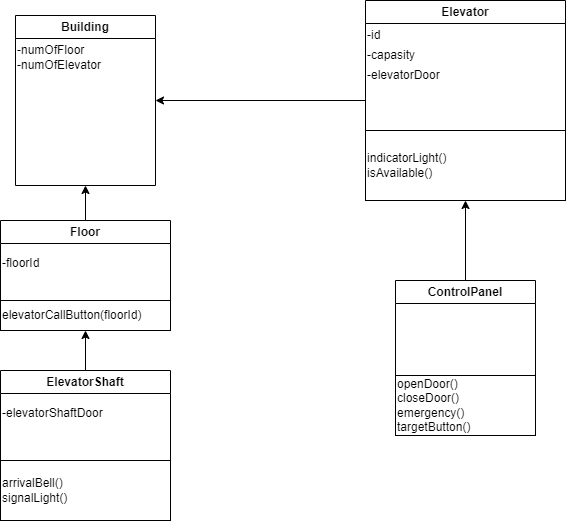

The diagram above was exported from draw.io. Its source (the exported page's mxGraphModel, read from the mxfile embedded in the PNG):
<mxGraphModel dx="1050" dy="542" grid="1" gridSize="10" guides="1" tooltips="1" connect="1" arrows="1" fold="1" page="1" pageScale="1" pageWidth="827" pageHeight="1169" background="#ffffff" math="0" shadow="0">
  <root>
    <mxCell id="0" />
    <mxCell id="1" parent="0" />
    <mxCell id="-p1GmpX1Lonb0VeJ4Whc-1" value="Building" style="swimlane;whiteSpace=wrap;html=1;labelBackgroundColor=#FFFFFF;startSize=23;" parent="1" vertex="1">
      <mxGeometry x="110" y="35" width="140" height="170" as="geometry" />
    </mxCell>
    <mxCell id="-p1GmpX1Lonb0VeJ4Whc-2" value="-numOfFloor" style="text;html=1;align=left;verticalAlign=middle;resizable=0;points=[];autosize=1;strokeColor=none;fillColor=none;" parent="-p1GmpX1Lonb0VeJ4Whc-1" vertex="1">
      <mxGeometry y="20" width="90" height="30" as="geometry" />
    </mxCell>
    <mxCell id="-p1GmpX1Lonb0VeJ4Whc-4" value="-numOfElevator" style="text;html=1;align=left;verticalAlign=middle;resizable=0;points=[];autosize=1;strokeColor=none;fillColor=none;" parent="-p1GmpX1Lonb0VeJ4Whc-1" vertex="1">
      <mxGeometry y="35" width="110" height="30" as="geometry" />
    </mxCell>
    <mxCell id="50HOZinEAB_sLhnSF9vQ-9" style="edgeStyle=orthogonalEdgeStyle;rounded=0;orthogonalLoop=1;jettySize=auto;html=1;exitX=0;exitY=0.5;exitDx=0;exitDy=0;entryX=1;entryY=0.5;entryDx=0;entryDy=0;" edge="1" parent="1" source="-p1GmpX1Lonb0VeJ4Whc-5" target="-p1GmpX1Lonb0VeJ4Whc-1">
      <mxGeometry relative="1" as="geometry" />
    </mxCell>
    <mxCell id="-p1GmpX1Lonb0VeJ4Whc-5" value="Elevator" style="swimlane;whiteSpace=wrap;html=1;noLabel=0;portConstraintRotation=0;backgroundOutline=0;autosize=0;fixedWidth=0;labelBackgroundColor=default;" parent="1" vertex="1">
      <mxGeometry x="460" y="20" width="200" height="200" as="geometry" />
    </mxCell>
    <mxCell id="-p1GmpX1Lonb0VeJ4Whc-6" value="-id" style="text;html=1;align=left;verticalAlign=middle;resizable=0;points=[];autosize=1;strokeColor=none;fillColor=none;" parent="-p1GmpX1Lonb0VeJ4Whc-5" vertex="1">
      <mxGeometry y="20" width="40" height="30" as="geometry" />
    </mxCell>
    <mxCell id="-p1GmpX1Lonb0VeJ4Whc-7" value="-capasity" style="text;html=1;align=left;verticalAlign=middle;resizable=0;points=[];autosize=1;strokeColor=none;fillColor=none;" parent="-p1GmpX1Lonb0VeJ4Whc-5" vertex="1">
      <mxGeometry y="40" width="70" height="30" as="geometry" />
    </mxCell>
    <mxCell id="Zq05bmK1eZKCuYMA-wdB-5" value="indicatorLight()&lt;br&gt;isAvailable()" style="rounded=0;whiteSpace=wrap;html=1;noLabel=0;backgroundOutline=0;align=left;labelBackgroundColor=default;" parent="-p1GmpX1Lonb0VeJ4Whc-5" vertex="1">
      <mxGeometry y="130" width="200" height="70" as="geometry" />
    </mxCell>
    <mxCell id="50HOZinEAB_sLhnSF9vQ-1" value="-elevatorDoor" style="text;html=1;align=left;verticalAlign=middle;resizable=0;points=[];autosize=1;strokeColor=none;fillColor=none;" vertex="1" parent="-p1GmpX1Lonb0VeJ4Whc-5">
      <mxGeometry y="60" width="100" height="30" as="geometry" />
    </mxCell>
    <mxCell id="50HOZinEAB_sLhnSF9vQ-10" style="edgeStyle=orthogonalEdgeStyle;rounded=0;orthogonalLoop=1;jettySize=auto;html=1;exitX=0.5;exitY=0;exitDx=0;exitDy=0;entryX=0.5;entryY=1;entryDx=0;entryDy=0;" edge="1" parent="1" source="-p1GmpX1Lonb0VeJ4Whc-9" target="Zq05bmK1eZKCuYMA-wdB-5">
      <mxGeometry relative="1" as="geometry" />
    </mxCell>
    <mxCell id="-p1GmpX1Lonb0VeJ4Whc-9" value="ControlPanel" style="swimlane;whiteSpace=wrap;html=1;labelBackgroundColor=#FFFFFF;separatorColor=none;backgroundOutline=1;labelBorderColor=none;" parent="1" vertex="1">
      <mxGeometry x="490" y="300" width="140" height="155" as="geometry" />
    </mxCell>
    <mxCell id="50HOZinEAB_sLhnSF9vQ-2" value="openDoor()&lt;br&gt;closeDoor()&lt;br&gt;emergency()&lt;br&gt;targetButton()" style="rounded=0;whiteSpace=wrap;html=1;align=left;" vertex="1" parent="-p1GmpX1Lonb0VeJ4Whc-9">
      <mxGeometry y="95" width="140" height="60" as="geometry" />
    </mxCell>
    <mxCell id="Zq05bmK1eZKCuYMA-wdB-16" style="edgeStyle=orthogonalEdgeStyle;rounded=0;orthogonalLoop=1;jettySize=auto;html=1;exitX=0.5;exitY=0;exitDx=0;exitDy=0;entryX=0.5;entryY=1;entryDx=0;entryDy=0;" parent="1" source="-p1GmpX1Lonb0VeJ4Whc-21" target="-p1GmpX1Lonb0VeJ4Whc-1" edge="1">
      <mxGeometry relative="1" as="geometry" />
    </mxCell>
    <mxCell id="-p1GmpX1Lonb0VeJ4Whc-21" value="Floor" style="swimlane;whiteSpace=wrap;html=1;labelBackgroundColor=default;startSize=23;" parent="1" vertex="1">
      <mxGeometry x="95" y="240" width="170" height="110" as="geometry" />
    </mxCell>
    <mxCell id="Zq05bmK1eZKCuYMA-wdB-12" value="elevatorCallButton(floorId)" style="rounded=0;whiteSpace=wrap;html=1;align=left;labelBackgroundColor=default;" parent="-p1GmpX1Lonb0VeJ4Whc-21" vertex="1">
      <mxGeometry y="80" width="170" height="30" as="geometry" />
    </mxCell>
    <mxCell id="50HOZinEAB_sLhnSF9vQ-3" value="-floorId" style="text;html=1;align=left;verticalAlign=middle;resizable=0;points=[];autosize=1;strokeColor=none;fillColor=none;" vertex="1" parent="-p1GmpX1Lonb0VeJ4Whc-21">
      <mxGeometry y="28" width="60" height="30" as="geometry" />
    </mxCell>
    <mxCell id="50HOZinEAB_sLhnSF9vQ-8" style="edgeStyle=orthogonalEdgeStyle;rounded=0;orthogonalLoop=1;jettySize=auto;html=1;exitX=0.5;exitY=0;exitDx=0;exitDy=0;entryX=0.5;entryY=1;entryDx=0;entryDy=0;" edge="1" parent="1" source="50HOZinEAB_sLhnSF9vQ-5" target="Zq05bmK1eZKCuYMA-wdB-12">
      <mxGeometry relative="1" as="geometry" />
    </mxCell>
    <mxCell id="50HOZinEAB_sLhnSF9vQ-5" value="ElevatorShaft" style="swimlane;whiteSpace=wrap;html=1;labelBackgroundColor=default;startSize=23;" vertex="1" parent="1">
      <mxGeometry x="95" y="390" width="170" height="150" as="geometry" />
    </mxCell>
    <mxCell id="50HOZinEAB_sLhnSF9vQ-6" value="arrivalBell()&lt;br&gt;signalLight()" style="rounded=0;whiteSpace=wrap;html=1;align=left;labelBackgroundColor=default;" vertex="1" parent="50HOZinEAB_sLhnSF9vQ-5">
      <mxGeometry y="90" width="170" height="60" as="geometry" />
    </mxCell>
    <mxCell id="50HOZinEAB_sLhnSF9vQ-7" value="-elevatorShaftDoor" style="text;html=1;align=left;verticalAlign=middle;resizable=0;points=[];autosize=1;strokeColor=none;fillColor=none;" vertex="1" parent="50HOZinEAB_sLhnSF9vQ-5">
      <mxGeometry y="28" width="120" height="30" as="geometry" />
    </mxCell>
  </root>
</mxGraphModel>